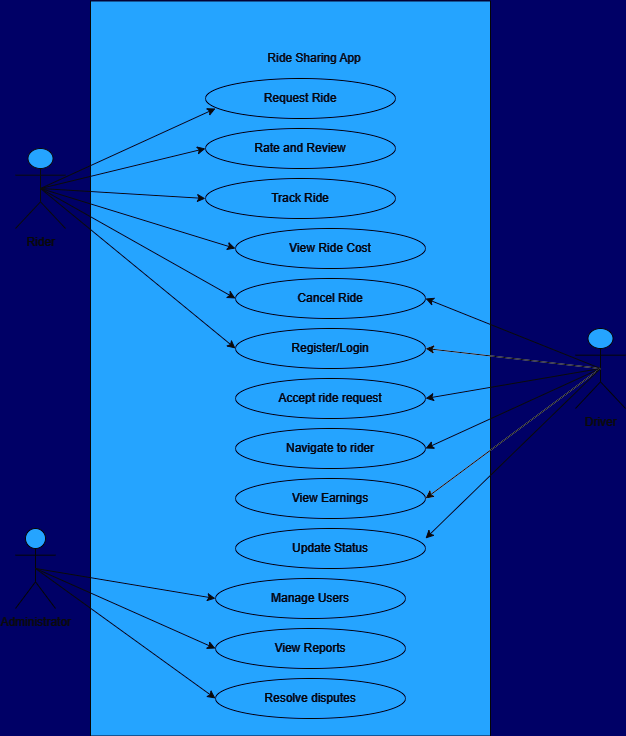

The diagram above was exported from draw.io. Its source (the exported page's mxGraphModel, read from the mxfile embedded in the PNG):
<mxGraphModel dx="880" dy="426" grid="1" gridSize="10" guides="1" tooltips="1" connect="1" arrows="1" fold="1" page="1" pageScale="1" pageWidth="850" pageHeight="1100" background="#000066" math="0" shadow="0">
  <root>
    <mxCell id="0" />
    <mxCell id="1" parent="0" />
    <mxCell id="SL40WNB0Ewk7fqKa2994-43" value="" style="rounded=0;whiteSpace=wrap;html=1;direction=south;fillColor=#007FFF;fontColor=#F5F5F5;strokeColor=#FAFAFA;" parent="1" vertex="1">
      <mxGeometry x="225" y="32.5" width="400" height="735" as="geometry" />
    </mxCell>
    <mxCell id="SL40WNB0Ewk7fqKa2994-3" value="Driver" style="shape=umlActor;verticalLabelPosition=bottom;verticalAlign=top;html=1;fontColor=#F5F5F5;fillColor=#007FFF;strokeColor=#FAFAFA;" parent="1" vertex="1">
      <mxGeometry x="710" y="360" width="50" height="80" as="geometry" />
    </mxCell>
    <mxCell id="SL40WNB0Ewk7fqKa2994-6" value="Administrator" style="shape=umlActor;verticalLabelPosition=bottom;verticalAlign=top;html=1;fontColor=#F5F5F5;fillColor=#007FFF;strokeColor=#FAFAFA;" parent="1" vertex="1">
      <mxGeometry x="150" y="560" width="40" height="80" as="geometry" />
    </mxCell>
    <mxCell id="SL40WNB0Ewk7fqKa2994-11" value="Request Ride" style="whiteSpace=wrap;html=1;shape=ellipse;perimeter=ellipsePerimeter;fillColor=#007FFF;strokeColor=#FFFFFF;fontColor=#F7F7F7;" parent="1" vertex="1">
      <mxGeometry x="340" y="110" width="190" height="40" as="geometry" />
    </mxCell>
    <object label="Rate and Review" id="SL40WNB0Ewk7fqKa2994-12">
      <mxCell style="whiteSpace=wrap;html=1;shape=ellipse;perimeter=ellipsePerimeter;fillColor=#007FFF;fontColor=#FAFAFA;strokeColor=#FCFCFC;" parent="1" vertex="1">
        <mxGeometry x="340" y="160" width="190" height="40" as="geometry" />
      </mxCell>
    </object>
    <mxCell id="SL40WNB0Ewk7fqKa2994-14" value="Track Ride" style="whiteSpace=wrap;html=1;shape=ellipse;perimeter=ellipsePerimeter;fontColor=#FAFAFA;strokeColor=#FCFCFC;fillColor=#007FFF;" parent="1" vertex="1">
      <mxGeometry x="340" y="210" width="190" height="40" as="geometry" />
    </mxCell>
    <mxCell id="SL40WNB0Ewk7fqKa2994-16" value="Register/Login" style="whiteSpace=wrap;html=1;shape=ellipse;perimeter=ellipsePerimeter;fontColor=#FAFAFA;strokeColor=#FCFCFC;fillColor=#007FFF;" parent="1" vertex="1">
      <mxGeometry x="370" y="360" width="190" height="40" as="geometry" />
    </mxCell>
    <mxCell id="SL40WNB0Ewk7fqKa2994-17" value="Cancel Ride" style="whiteSpace=wrap;html=1;shape=ellipse;perimeter=ellipsePerimeter;fontColor=#FAFAFA;strokeColor=#FCFCFC;fillColor=#007FFF;" parent="1" vertex="1">
      <mxGeometry x="370" y="310" width="190" height="40" as="geometry" />
    </mxCell>
    <mxCell id="SL40WNB0Ewk7fqKa2994-18" value="View Ride Cost" style="whiteSpace=wrap;html=1;shape=ellipse;perimeter=ellipsePerimeter;fontColor=#FAFAFA;strokeColor=#FCFCFC;fillColor=#007FFF;" parent="1" vertex="1">
      <mxGeometry x="370" y="260" width="190" height="40" as="geometry" />
    </mxCell>
    <mxCell id="SL40WNB0Ewk7fqKa2994-19" value="Accept ride request" style="whiteSpace=wrap;html=1;shape=ellipse;perimeter=ellipsePerimeter;fontColor=#FAFAFA;strokeColor=#FCFCFC;fillColor=#007FFF;" parent="1" vertex="1">
      <mxGeometry x="370" y="410" width="190" height="40" as="geometry" />
    </mxCell>
    <mxCell id="SL40WNB0Ewk7fqKa2994-20" value="Navigate to rider" style="whiteSpace=wrap;html=1;shape=ellipse;perimeter=ellipsePerimeter;fontColor=#FAFAFA;strokeColor=#FCFCFC;fillColor=#007FFF;" parent="1" vertex="1">
      <mxGeometry x="370" y="460" width="190" height="40" as="geometry" />
    </mxCell>
    <mxCell id="SL40WNB0Ewk7fqKa2994-30" value="Rider" style="shape=umlActor;verticalLabelPosition=bottom;verticalAlign=top;html=1;outlineConnect=0;fillColor=#007FFF;fontColor=#F7F7F7;strokeColor=#F5F5F5;" parent="1" vertex="1">
      <mxGeometry x="150" y="180" width="50" height="80" as="geometry" />
    </mxCell>
    <mxCell id="SL40WNB0Ewk7fqKa2994-31" value="" style="endArrow=classic;html=1;rounded=0;entryX=0.053;entryY=0.75;entryDx=0;entryDy=0;entryPerimeter=0;exitX=0.5;exitY=0.5;exitDx=0;exitDy=0;exitPerimeter=0;strokeColor=#F5F5F5;" parent="1" source="SL40WNB0Ewk7fqKa2994-30" target="SL40WNB0Ewk7fqKa2994-11" edge="1">
      <mxGeometry width="50" height="50" relative="1" as="geometry">
        <mxPoint x="200" y="260" as="sourcePoint" />
        <mxPoint x="250" y="210" as="targetPoint" />
      </mxGeometry>
    </mxCell>
    <mxCell id="SL40WNB0Ewk7fqKa2994-32" value="" style="endArrow=classic;html=1;rounded=0;entryX=0;entryY=0.5;entryDx=0;entryDy=0;exitX=0.5;exitY=0.5;exitDx=0;exitDy=0;exitPerimeter=0;strokeColor=#F5F5F5;" parent="1" source="SL40WNB0Ewk7fqKa2994-30" target="SL40WNB0Ewk7fqKa2994-12" edge="1">
      <mxGeometry width="50" height="50" relative="1" as="geometry">
        <mxPoint x="185" y="280" as="sourcePoint" />
        <mxPoint x="350" y="170" as="targetPoint" />
      </mxGeometry>
    </mxCell>
    <mxCell id="SL40WNB0Ewk7fqKa2994-35" value="" style="endArrow=classic;html=1;rounded=0;entryX=0;entryY=0.5;entryDx=0;entryDy=0;exitX=0.5;exitY=0.5;exitDx=0;exitDy=0;exitPerimeter=0;strokeColor=#F5F5F5;" parent="1" source="SL40WNB0Ewk7fqKa2994-30" edge="1">
      <mxGeometry width="50" height="50" relative="1" as="geometry">
        <mxPoint x="185" y="250" as="sourcePoint" />
        <mxPoint x="340" y="230" as="targetPoint" />
      </mxGeometry>
    </mxCell>
    <mxCell id="SL40WNB0Ewk7fqKa2994-36" value="" style="endArrow=classic;html=1;rounded=0;exitX=0.5;exitY=0.5;exitDx=0;exitDy=0;exitPerimeter=0;strokeColor=#F5F5F5;" parent="1" source="SL40WNB0Ewk7fqKa2994-30" edge="1">
      <mxGeometry width="50" height="50" relative="1" as="geometry">
        <mxPoint x="320" y="330" as="sourcePoint" />
        <mxPoint x="370" y="280" as="targetPoint" />
      </mxGeometry>
    </mxCell>
    <mxCell id="SL40WNB0Ewk7fqKa2994-37" value="" style="endArrow=classic;html=1;rounded=0;exitX=0.5;exitY=0.5;exitDx=0;exitDy=0;exitPerimeter=0;strokeColor=#F5F5F5;" parent="1" source="SL40WNB0Ewk7fqKa2994-30" edge="1">
      <mxGeometry width="50" height="50" relative="1" as="geometry">
        <mxPoint x="320" y="380" as="sourcePoint" />
        <mxPoint x="370" y="330" as="targetPoint" />
      </mxGeometry>
    </mxCell>
    <mxCell id="SL40WNB0Ewk7fqKa2994-38" value="" style="endArrow=classic;html=1;rounded=0;exitX=0.5;exitY=0.5;exitDx=0;exitDy=0;exitPerimeter=0;strokeColor=#F5F5F5;" parent="1" source="SL40WNB0Ewk7fqKa2994-30" edge="1">
      <mxGeometry width="50" height="50" relative="1" as="geometry">
        <mxPoint x="320" y="430" as="sourcePoint" />
        <mxPoint x="370" y="380" as="targetPoint" />
      </mxGeometry>
    </mxCell>
    <mxCell id="SL40WNB0Ewk7fqKa2994-39" value="" style="endArrow=classic;html=1;rounded=0;entryX=1;entryY=0.5;entryDx=0;entryDy=0;exitX=0.5;exitY=0.5;exitDx=0;exitDy=0;exitPerimeter=0;" parent="1" source="SL40WNB0Ewk7fqKa2994-3" target="SL40WNB0Ewk7fqKa2994-16" edge="1">
      <mxGeometry width="50" height="50" relative="1" as="geometry">
        <mxPoint x="640" y="350" as="sourcePoint" />
        <mxPoint x="690" y="300" as="targetPoint" />
      </mxGeometry>
    </mxCell>
    <mxCell id="SL40WNB0Ewk7fqKa2994-40" value="" style="endArrow=classic;html=1;rounded=0;entryX=1;entryY=0.5;entryDx=0;entryDy=0;exitX=0.5;exitY=0.5;exitDx=0;exitDy=0;exitPerimeter=0;strokeColor=#F5F5F5;" parent="1" source="SL40WNB0Ewk7fqKa2994-3" edge="1">
      <mxGeometry width="50" height="50" relative="1" as="geometry">
        <mxPoint x="790" y="300" as="sourcePoint" />
        <mxPoint x="560" y="330" as="targetPoint" />
      </mxGeometry>
    </mxCell>
    <mxCell id="SL40WNB0Ewk7fqKa2994-41" value="" style="endArrow=classic;html=1;rounded=0;entryX=1;entryY=0.5;entryDx=0;entryDy=0;exitX=0.5;exitY=0.5;exitDx=0;exitDy=0;exitPerimeter=0;strokeColor=#F5F5F5;" parent="1" source="SL40WNB0Ewk7fqKa2994-3" edge="1">
      <mxGeometry width="50" height="50" relative="1" as="geometry">
        <mxPoint x="795" y="400" as="sourcePoint" />
        <mxPoint x="560" y="380" as="targetPoint" />
      </mxGeometry>
    </mxCell>
    <mxCell id="SL40WNB0Ewk7fqKa2994-47" value="View Earnings" style="whiteSpace=wrap;html=1;shape=ellipse;perimeter=ellipsePerimeter;fontColor=#FAFAFA;strokeColor=#FCFCFC;fillColor=#007FFF;" parent="1" vertex="1">
      <mxGeometry x="370" y="510" width="190" height="40" as="geometry" />
    </mxCell>
    <mxCell id="SL40WNB0Ewk7fqKa2994-48" value="Update Status" style="whiteSpace=wrap;html=1;shape=ellipse;perimeter=ellipsePerimeter;fontColor=#FAFAFA;strokeColor=#FCFCFC;fillColor=#007FFF;" parent="1" vertex="1">
      <mxGeometry x="370" y="560" width="190" height="40" as="geometry" />
    </mxCell>
    <mxCell id="SL40WNB0Ewk7fqKa2994-49" value="Manage Users" style="whiteSpace=wrap;html=1;shape=ellipse;perimeter=ellipsePerimeter;fontColor=#FAFAFA;strokeColor=#FCFCFC;fillColor=#007FFF;" parent="1" vertex="1">
      <mxGeometry x="350" y="610" width="190" height="40" as="geometry" />
    </mxCell>
    <mxCell id="SL40WNB0Ewk7fqKa2994-50" value="" style="endArrow=classic;html=1;rounded=0;entryX=1;entryY=0.5;entryDx=0;entryDy=0;exitX=0.5;exitY=0.5;exitDx=0;exitDy=0;exitPerimeter=0;strokeColor=#F5F5F5;" parent="1" source="SL40WNB0Ewk7fqKa2994-3" edge="1">
      <mxGeometry width="50" height="50" relative="1" as="geometry">
        <mxPoint x="735" y="450" as="sourcePoint" />
        <mxPoint x="560" y="430" as="targetPoint" />
      </mxGeometry>
    </mxCell>
    <mxCell id="SL40WNB0Ewk7fqKa2994-51" value="" style="endArrow=classic;html=1;rounded=0;entryX=1;entryY=0.5;entryDx=0;entryDy=0;exitX=0.5;exitY=0.5;exitDx=0;exitDy=0;exitPerimeter=0;strokeColor=#F5F5F5;" parent="1" source="SL40WNB0Ewk7fqKa2994-3" edge="1">
      <mxGeometry width="50" height="50" relative="1" as="geometry">
        <mxPoint x="735" y="500" as="sourcePoint" />
        <mxPoint x="560" y="480" as="targetPoint" />
      </mxGeometry>
    </mxCell>
    <mxCell id="SL40WNB0Ewk7fqKa2994-52" value="" style="endArrow=classic;html=1;rounded=0;entryX=1;entryY=0.5;entryDx=0;entryDy=0;exitX=0.5;exitY=0.5;exitDx=0;exitDy=0;exitPerimeter=0;" parent="1" source="SL40WNB0Ewk7fqKa2994-3" edge="1">
      <mxGeometry width="50" height="50" relative="1" as="geometry">
        <mxPoint x="735" y="550" as="sourcePoint" />
        <mxPoint x="560" y="530" as="targetPoint" />
      </mxGeometry>
    </mxCell>
    <mxCell id="SL40WNB0Ewk7fqKa2994-53" value="View Reports" style="whiteSpace=wrap;html=1;shape=ellipse;perimeter=ellipsePerimeter;fontColor=#FAFAFA;strokeColor=#FCFCFC;fillColor=#007FFF;" parent="1" vertex="1">
      <mxGeometry x="350" y="660" width="190" height="40" as="geometry" />
    </mxCell>
    <mxCell id="SL40WNB0Ewk7fqKa2994-54" value="Resolve disputes" style="whiteSpace=wrap;html=1;shape=ellipse;perimeter=ellipsePerimeter;fontColor=#FAFAFA;strokeColor=#FCFCFC;fillColor=#007FFF;" parent="1" vertex="1">
      <mxGeometry x="350" y="710" width="190" height="40" as="geometry" />
    </mxCell>
    <mxCell id="SL40WNB0Ewk7fqKa2994-56" value="" style="endArrow=classic;html=1;rounded=0;entryX=1;entryY=0.5;entryDx=0;entryDy=0;exitX=0.5;exitY=0.5;exitDx=0;exitDy=0;exitPerimeter=0;strokeColor=#F5F5F5;" parent="1" edge="1">
      <mxGeometry width="50" height="50" relative="1" as="geometry">
        <mxPoint x="735" y="400" as="sourcePoint" />
        <mxPoint x="560" y="530" as="targetPoint" />
      </mxGeometry>
    </mxCell>
    <mxCell id="SL40WNB0Ewk7fqKa2994-57" value="" style="endArrow=classic;html=1;rounded=0;entryX=1;entryY=0.5;entryDx=0;entryDy=0;exitX=0.5;exitY=0.5;exitDx=0;exitDy=0;exitPerimeter=0;strokeColor=#F5F5F5;" parent="1" source="SL40WNB0Ewk7fqKa2994-3" edge="1">
      <mxGeometry width="50" height="50" relative="1" as="geometry">
        <mxPoint x="735" y="440" as="sourcePoint" />
        <mxPoint x="560" y="570" as="targetPoint" />
      </mxGeometry>
    </mxCell>
    <mxCell id="SL40WNB0Ewk7fqKa2994-60" value="" style="endArrow=classic;html=1;rounded=0;exitX=0.5;exitY=0.5;exitDx=0;exitDy=0;exitPerimeter=0;entryX=0;entryY=0.5;entryDx=0;entryDy=0;strokeColor=#F5F5F5;" parent="1" source="SL40WNB0Ewk7fqKa2994-6" target="SL40WNB0Ewk7fqKa2994-49" edge="1">
      <mxGeometry width="50" height="50" relative="1" as="geometry">
        <mxPoint x="180" y="550" as="sourcePoint" />
        <mxPoint x="230" y="500" as="targetPoint" />
      </mxGeometry>
    </mxCell>
    <mxCell id="SL40WNB0Ewk7fqKa2994-62" value="Ride Sharing App" style="text;html=1;align=center;verticalAlign=middle;whiteSpace=wrap;rounded=0;fontColor=#F5F5F5;" parent="1" vertex="1">
      <mxGeometry x="380" y="60" width="137.5" height="60" as="geometry" />
    </mxCell>
    <mxCell id="SL40WNB0Ewk7fqKa2994-63" value="" style="endArrow=classic;html=1;rounded=0;exitX=0.5;exitY=0.5;exitDx=0;exitDy=0;exitPerimeter=0;entryX=0;entryY=0.5;entryDx=0;entryDy=0;strokeColor=#F5F5F5;" parent="1" source="SL40WNB0Ewk7fqKa2994-6" edge="1">
      <mxGeometry width="50" height="50" relative="1" as="geometry">
        <mxPoint x="170" y="650" as="sourcePoint" />
        <mxPoint x="350" y="680" as="targetPoint" />
      </mxGeometry>
    </mxCell>
    <mxCell id="SL40WNB0Ewk7fqKa2994-64" value="" style="endArrow=classic;html=1;rounded=0;exitX=0.5;exitY=0.5;exitDx=0;exitDy=0;exitPerimeter=0;entryX=0;entryY=0.5;entryDx=0;entryDy=0;fontColor=#F5F5F5;strokeColor=#F5F5F5;" parent="1" source="SL40WNB0Ewk7fqKa2994-6" edge="1">
      <mxGeometry width="50" height="50" relative="1" as="geometry">
        <mxPoint x="170" y="700" as="sourcePoint" />
        <mxPoint x="350" y="730" as="targetPoint" />
      </mxGeometry>
    </mxCell>
  </root>
</mxGraphModel>